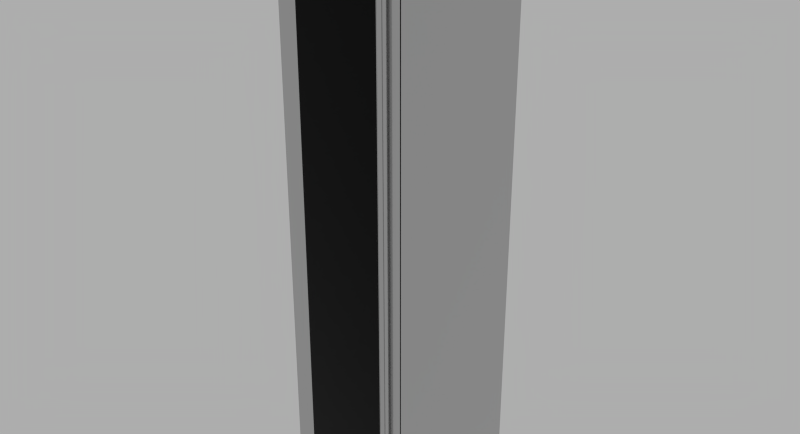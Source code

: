# Source: Wine_Cooler_Generic.blend  (saved by Blender 3.0.42; exported with 4.5.12 LTS)
import bpy
from mathutils import Matrix  # noqa: F401  (used for matrix-valued properties, if any)

bpy.ops.wm.read_factory_settings(use_empty=True)
scene = bpy.context.scene
scene.name = 'Scene'

# ---- materials (node trees are filled in below, after node groups)
mat_chrome = bpy.data.materials.new('Chrome')
mat_chrome.alpha_threshold = 0.0
mat_chrome.diffuse_color = (0.4575, 0.4575, 0.4575, 1.0)
mat_chrome.roughness = 0.5
mat_chrome.specular_intensity = 0.8
mat_chrome.line_color = (0.0, 0.0, 0.0, 1.0)
mat_black_anodized_metal = bpy.data.materials.new('Black Anodized Metal')
mat_black_anodized_metal.alpha_threshold = 0.0
mat_black_anodized_metal.diffuse_color = (0.01096, 0.01096, 0.01096, 1.0)
mat_black_anodized_metal.roughness = 0.5
mat_black_anodized_metal.line_color = (0.0, 0.0, 0.0, 1.0)

# ---- material node trees
mat_chrome.use_nodes = True; mat_chrome.node_tree.nodes.clear()
_N = mat_chrome.node_tree.nodes; _L = mat_chrome.node_tree.links
n0 = _N.new('ShaderNodeOutputMaterial'); n0.name = 'Material Output'; n0.location = (355, 389)
n1 = _N.new('ShaderNodeBsdfPrincipled'); n1.name = 'Principled BSDF'; n1.location = (82, 392)
n1.distribution = 'GGX'
n1.subsurface_method = 'BURLEY'
n1.inputs[0].default_value = (0.55, 0.55, 0.55, 1.0)
n1.inputs[1].default_value = 1.0
n1.inputs[2].default_value = 0.125
n1.inputs[3].default_value = 1.45
n1.inputs[27].default_value = (0.0, 0.0, 0.0, 1.0)
n1.inputs[28].default_value = 1.0
_L.new(n1.outputs[0], n0.inputs[0])
n0.is_active_output = True
mat_black_anodized_metal.use_nodes = True; mat_black_anodized_metal.node_tree.nodes.clear()
_N = mat_black_anodized_metal.node_tree.nodes; _L = mat_black_anodized_metal.node_tree.links
n0 = _N.new('ShaderNodeOutputMaterial'); n0.name = 'Material Output'; n0.location = (325, 69)
n0.width = 147
n1 = _N.new('ShaderNodeBsdfPrincipled'); n1.name = 'Principled BSDF'; n1.location = (9, 94)
n1.distribution = 'GGX'
n1.subsurface_method = 'BURLEY'
n1.inputs[0].default_value = (0.01007, 0.01007, 0.01007, 1.0)
n1.inputs[1].default_value = 1.0
n1.inputs[2].default_value = 0.3
n1.inputs[3].default_value = 1.45
n1.inputs[27].default_value = (0.0, 0.0, 0.0, 1.0)
n1.inputs[28].default_value = 1.0
_L.new(n1.outputs[0], n0.inputs[0])
n0.is_active_output = True

# ---- world
world_world = bpy.data.worlds.new('World'); scene.world = world_world
world_world.use_nodes = True; world_world.node_tree.nodes.clear()
_N = world_world.node_tree.nodes; _L = world_world.node_tree.links
n0 = _N.new('ShaderNodeOutputWorld'); n0.name = 'World Output'; n0.location = (300, 300)
n1 = _N.new('ShaderNodeBackground'); n1.name = 'Background'; n1.location = (10, 300)
n1.inputs[0].default_value = (0.42, 0.42, 0.42, 1.0)
_L.new(n1.outputs[0], n0.inputs[0])
n0.is_active_output = True
world_world.color = (0.05088, 0.05088, 0.05088)
world_world.use_sun_shadow = False
world_world.sun_shadow_jitter_overblur = 0.0
world_world.cycles.sampling_method = 'NONE'
world_world.cycles.sample_map_resolution = 256

# ---- meshes
me_mesh = bpy.data.meshes.new('mesh')
me_mesh.from_pydata([(0.0, -0.6064, 2.134), (0.0, -0.6064, 0.102), (0.451, -0.6064, 0.102), (0.451, -0.6064, 2.134), (0.07, -0.6064, 2.067), (0.381, -0.6064, 2.067), (0.381, -0.6064, 0.1669), (0.07, -0.6064, 0.1669), (0.421, -0.6064, 0.2848), (0.401, -0.6064, 0.2848), (0.401, -0.6064, 0.3348), (0.421, -0.6064, 0.3348), (0.421, -0.6064, 1.917), (0.401, -0.6064, 1.917), (0.401, -0.6064, 1.967), (0.421, -0.6064, 1.967), (0.0, -0.5874, 2.134), (0.0, -0.5874, 0.102), (0.451, -0.5874, 0.102), (0.451, -0.5874, 2.134), (0.446, -0.5874, 2.129), (0.446, -0.5824, 2.129), (0.005, -0.5824, 2.129), (0.005, -0.5874, 2.129), (0.446, -0.5874, 0.181), (0.446, -0.5824, 0.181), (0.005, -0.5824, 0.181), (0.005, -0.5874, 0.181), (0.381, -0.5874, 0.1669), (0.07, -0.5874, 0.1669), (0.07, -0.5874, 2.067), (0.381, -0.5874, 2.067), (0.4208, -0.6281, 0.2798), (0.4204, -0.6298, 0.2798), (0.4197, -0.6314, 0.2798), (0.4187, -0.6328, 0.2798), (0.4174, -0.634, 0.2798), (0.416, -0.635, 0.2798), (0.4144, -0.6358, 0.2798), (0.4127, -0.6362, 0.2798), (0.411, -0.6364, 0.2798), (0.4093, -0.6362, 0.2798), (0.4076, -0.6358, 0.2798), (0.406, -0.635, 0.2798), (0.4046, -0.634, 0.2798), (0.4033, -0.6328, 0.2798), (0.4023, -0.6314, 0.2798), (0.4016, -0.6298, 0.2798), (0.4012, -0.6281, 0.2798), (0.401, -0.6264, 0.2798), (0.4012, -0.6246, 0.2798), (0.4016, -0.623, 0.2798), (0.4023, -0.6214, 0.2798), (0.4033, -0.6199, 0.2798), (0.4046, -0.6187, 0.2798), (0.406, -0.6177, 0.2798), (0.4076, -0.617, 0.2798), (0.4093, -0.6165, 0.2798), (0.411, -0.6164, 0.2798), (0.4127, -0.6165, 0.2798), (0.4144, -0.617, 0.2798), (0.416, -0.6177, 0.2798), (0.4174, -0.6187, 0.2798), (0.4187, -0.6199, 0.2798), (0.4197, -0.6214, 0.2798), (0.4204, -0.623, 0.2798), (0.4208, -0.6246, 0.2798), (0.421, -0.6264, 0.2798), (0.4208, -0.6281, 0.3398), (0.421, -0.6264, 0.3398), (0.4208, -0.6246, 0.3398), (0.4204, -0.623, 0.3398), (0.4197, -0.6214, 0.3398), (0.4187, -0.6199, 0.3398), (0.4174, -0.6187, 0.3398), (0.416, -0.6177, 0.3398), (0.4144, -0.617, 0.3398), (0.4127, -0.6165, 0.3398), (0.411, -0.6164, 0.3398), (0.4093, -0.6165, 0.3398), (0.4076, -0.617, 0.3398), (0.406, -0.6177, 0.3398), (0.4046, -0.6187, 0.3398), (0.4033, -0.6199, 0.3398), (0.4023, -0.6214, 0.3398), (0.4016, -0.623, 0.3398), (0.4012, -0.6246, 0.3398), (0.401, -0.6264, 0.3398), (0.4012, -0.6281, 0.3398), (0.4016, -0.6298, 0.3398), (0.4023, -0.6314, 0.3398), (0.4033, -0.6328, 0.3398), (0.4046, -0.634, 0.3398), (0.406, -0.635, 0.3398), (0.4076, -0.6358, 0.3398), (0.4093, -0.6362, 0.3398), (0.411, -0.6364, 0.3398), (0.4127, -0.6362, 0.3398), (0.4144, -0.6358, 0.3398), (0.416, -0.635, 0.3398), (0.4174, -0.634, 0.3398), (0.4187, -0.6328, 0.3398), (0.4197, -0.6314, 0.3398), (0.4204, -0.6298, 0.3398), (0.4189, -0.6278, 0.3398), (0.4185, -0.6291, 0.3398), (0.4179, -0.6304, 0.3398), (0.4171, -0.6315, 0.3398), (0.4161, -0.6325, 0.3398), (0.415, -0.6333, 0.3398), (0.4137, -0.6339, 0.3398), (0.4124, -0.6343, 0.3398), (0.411, -0.6344, 0.3398), (0.4096, -0.6343, 0.3398), (0.4083, -0.6339, 0.3398), (0.407, -0.6333, 0.3398), (0.4059, -0.6325, 0.3398), (0.4049, -0.6315, 0.3398), (0.4041, -0.6304, 0.3398), (0.4035, -0.6291, 0.3398), (0.4031, -0.6278, 0.3398), (0.403, -0.6264, 0.3398), (0.4031, -0.625, 0.3398), (0.4035, -0.6236, 0.3398), (0.4041, -0.6224, 0.3398), (0.4049, -0.6212, 0.3398), (0.4059, -0.6202, 0.3398), (0.407, -0.6194, 0.3398), (0.4083, -0.6189, 0.3398), (0.4096, -0.6185, 0.3398), (0.411, -0.6184, 0.3398), (0.4124, -0.6185, 0.3398), (0.4137, -0.6189, 0.3398), (0.415, -0.6194, 0.3398), (0.4161, -0.6202, 0.3398), (0.4171, -0.6212, 0.3398), (0.4179, -0.6224, 0.3398), (0.4185, -0.6236, 0.3398), (0.4189, -0.625, 0.3398), (0.419, -0.6264, 0.3398), (0.411, -0.6164, 0.2848), (0.411, -0.6164, 0.3348), (0.419, -0.6264, 1.912), (0.4189, -0.6278, 1.912), (0.4185, -0.6291, 1.912), (0.4179, -0.6304, 1.912), (0.4171, -0.6315, 1.912), (0.4161, -0.6325, 1.912), (0.415, -0.6333, 1.912), (0.4137, -0.6339, 1.912), (0.4124, -0.6343, 1.912), (0.411, -0.6344, 1.912), (0.4096, -0.6343, 1.912), (0.4083, -0.6339, 1.912), (0.407, -0.6333, 1.912), (0.4059, -0.6325, 1.912), (0.4049, -0.6315, 1.912), (0.4041, -0.6304, 1.912), (0.4035, -0.6291, 1.912), (0.4031, -0.6278, 1.912), (0.403, -0.6264, 1.912), (0.4031, -0.625, 1.912), (0.4035, -0.6236, 1.912), (0.4041, -0.6224, 1.912), (0.4049, -0.6212, 1.912), (0.4059, -0.6202, 1.912), (0.407, -0.6194, 1.912), (0.4083, -0.6189, 1.912), (0.4096, -0.6185, 1.912), (0.411, -0.6184, 1.912), (0.4124, -0.6185, 1.912), (0.4137, -0.6189, 1.912), (0.415, -0.6194, 1.912), (0.4161, -0.6202, 1.912), (0.4171, -0.6212, 1.912), (0.4179, -0.6224, 1.912), (0.4185, -0.6236, 1.912), (0.4189, -0.625, 1.912), (0.4208, -0.6281, 1.912), (0.4204, -0.6298, 1.912), (0.4197, -0.6314, 1.912), (0.4187, -0.6328, 1.912), (0.4174, -0.634, 1.912), (0.416, -0.635, 1.912), (0.4144, -0.6358, 1.912), (0.4127, -0.6362, 1.912), (0.411, -0.6364, 1.912), (0.4093, -0.6362, 1.912), (0.4076, -0.6358, 1.912), (0.406, -0.635, 1.912), (0.4046, -0.634, 1.912), (0.4033, -0.6328, 1.912), (0.4023, -0.6314, 1.912), (0.4016, -0.6298, 1.912), (0.4012, -0.6281, 1.912), (0.401, -0.6264, 1.912), (0.4012, -0.6246, 1.912), (0.4016, -0.623, 1.912), (0.4023, -0.6214, 1.912), (0.4033, -0.6199, 1.912), (0.4046, -0.6187, 1.912), (0.406, -0.6177, 1.912), (0.4076, -0.617, 1.912), (0.4093, -0.6165, 1.912), (0.411, -0.6164, 1.912), (0.4127, -0.6165, 1.912), (0.4144, -0.617, 1.912), (0.416, -0.6177, 1.912), (0.4174, -0.6187, 1.912), (0.4187, -0.6199, 1.912), (0.4197, -0.6214, 1.912), (0.4204, -0.623, 1.912), (0.4208, -0.6246, 1.912), (0.421, -0.6264, 1.912), (0.4208, -0.6281, 1.972), (0.421, -0.6264, 1.972), (0.4208, -0.6246, 1.972), (0.4204, -0.623, 1.972), (0.4197, -0.6214, 1.972), (0.4187, -0.6199, 1.972), (0.4174, -0.6187, 1.972), (0.416, -0.6177, 1.972), (0.4144, -0.617, 1.972), (0.4127, -0.6165, 1.972), (0.411, -0.6164, 1.972), (0.4093, -0.6165, 1.972), (0.4076, -0.617, 1.972), (0.406, -0.6177, 1.972), (0.4046, -0.6187, 1.972), (0.4033, -0.6199, 1.972), (0.4023, -0.6214, 1.972), (0.4016, -0.623, 1.972), (0.4012, -0.6246, 1.972), (0.401, -0.6264, 1.972), (0.4012, -0.6281, 1.972), (0.4016, -0.6298, 1.972), (0.4023, -0.6314, 1.972), (0.4033, -0.6328, 1.972), (0.4046, -0.634, 1.972), (0.406, -0.635, 1.972), (0.4076, -0.6358, 1.972), (0.4093, -0.6362, 1.972), (0.411, -0.6364, 1.972), (0.4127, -0.6362, 1.972), (0.4144, -0.6358, 1.972), (0.416, -0.635, 1.972), (0.4174, -0.634, 1.972), (0.4187, -0.6328, 1.972), (0.4197, -0.6314, 1.972), (0.4204, -0.6298, 1.972), (0.411, -0.6164, 1.917), (0.411, -0.6164, 1.967), (0.421, -0.6164, 0.2848), (0.401, -0.6164, 0.2848), (0.401, -0.6164, 0.3348), (0.421, -0.6164, 0.3348), (0.421, -0.6164, 1.917), (0.401, -0.6164, 1.917), (0.401, -0.6164, 1.967), (0.421, -0.6164, 1.967), (0.451, -0.5824, 0.181), (0.451, -0.5824, 2.134), (0.0, -0.5824, 2.134), (0.0, -0.5824, 0.181), (0.0, -0.5154, 0.181), (0.451, -0.5154, 0.181), (0.0, -0.5154, 0.0), (0.451, -0.5154, 0.0), (0.451, 0.003626, 2.134), (0.451, 0.003626, 0.0), (0.0, 0.003626, 2.134), (0.0, 0.003626, 0.0)], [], [(2, 3, 0, 7, 4, 5, 13, 14, 15, 12, 10, 11, 8, 9, 6, 1), (1, 6, 7, 0), (6, 9, 10, 12, 13, 5), (16, 17, 1, 0), (18, 2, 1, 17), (18, 19, 3, 2), (3, 19, 16, 0), (20, 21, 22, 23), (25, 21, 20, 24), (22, 26, 27, 23), (6, 7, 29, 28), (31, 30, 4, 5), (31, 5, 6, 28), (29, 7, 4, 30), (50, 51, 52, 53, 54, 55, 56, 57, 58, 59, 60, 61, 62, 63, 64, 65, 66, 67, 32, 33, 34, 35, 36, 37, 38, 39, 40, 41, 42, 43, 44, 45, 46, 47, 48, 49), (88, 89, 90, 91, 92, 93, 94, 95, 96, 97, 98, 99, 100, 101, 102, 103, 68, 69, 70, 71, 72, 73, 74, 75, 76, 77, 78, 79, 80, 81, 82, 83, 122, 123, 124, 125, 126, 127, 128, 129, 130, 131, 132, 133, 134, 135, 136, 137, 138, 139, 104, 105, 106, 107, 108, 109, 110, 111, 112, 113, 114, 115, 116, 117, 118, 119, 120, 121, 84, 85, 86, 87), (121, 122, 83, 84), (67, 69, 68, 32), (66, 70, 69, 67), (65, 71, 70, 66), (64, 72, 71, 65), (63, 73, 72, 64), (74, 73, 63, 62), (75, 74, 62, 61), (76, 75, 61, 60), (77, 76, 60, 59), (140, 141, 78, 77, 59, 58), (79, 78, 141, 140, 58, 57), (80, 79, 57, 56), (81, 80, 56, 55), (82, 81, 55, 54), (83, 82, 54, 53), (83, 53, 52, 84), (84, 52, 51, 85), (85, 51, 50, 86), (86, 50, 49, 87), (87, 49, 48, 88), (88, 48, 47, 89), (89, 47, 46, 90), (90, 46, 45, 91), (92, 91, 45, 44), (93, 92, 44, 43), (94, 93, 43, 42), (95, 94, 42, 41), (96, 95, 41, 40), (97, 96, 40, 39), (98, 97, 39, 38), (99, 98, 38, 37), (100, 99, 37, 36), (101, 100, 36, 35), (34, 102, 101, 35), (33, 103, 102, 34), (32, 68, 103, 33), (120, 119, 118, 117, 116, 115, 114, 113, 112, 111, 110, 109, 108, 107, 106, 105, 104, 139, 138, 137, 136, 135, 134, 133, 132, 131, 130, 129, 128, 127, 126, 125, 124, 123, 122, 121), (161, 162, 163, 164, 165, 166, 167, 168, 169, 170, 171, 172, 173, 174, 175, 176, 177, 142, 143, 144, 145, 146, 147, 148, 149, 150, 151, 152, 153, 154, 155, 156, 157, 158, 159, 160), (139, 142, 143, 104), (138, 177, 142, 139), (137, 176, 177, 138), (136, 175, 176, 137), (135, 174, 175, 136), (173, 174, 135, 134), (172, 173, 134, 133), (171, 172, 133, 132), (170, 171, 132, 131), (169, 170, 131, 130), (168, 169, 130, 129), (167, 168, 129, 128), (166, 167, 128, 127), (165, 166, 127, 126), (165, 126, 125, 164), (164, 125, 124, 163), (163, 124, 123, 162), (162, 123, 122, 161), (161, 122, 121, 160), (160, 121, 120, 159), (159, 120, 119, 158), (158, 119, 118, 157), (157, 118, 117, 156), (156, 117, 116, 155), (154, 155, 116, 115), (153, 154, 115, 114), (152, 153, 114, 113), (151, 152, 113, 112), (150, 151, 112, 111), (149, 150, 111, 110), (148, 149, 110, 109), (147, 148, 109, 108), (146, 147, 108, 107), (106, 145, 146, 107), (105, 144, 145, 106), (104, 143, 144, 105), (196, 197, 198, 199, 200, 201, 202, 203, 204, 205, 206, 207, 208, 209, 210, 211, 212, 213, 178, 179, 180, 181, 182, 183, 184, 185, 186, 187, 188, 189, 190, 191, 159, 158, 157, 156, 155, 154, 153, 152, 151, 150, 149, 148, 147, 146, 145, 144, 143, 142, 177, 176, 175, 174, 173, 172, 171, 170, 169, 168, 167, 166, 165, 164, 163, 162, 161, 160, 192, 193, 194, 195), (160, 159, 191, 192), (234, 235, 236, 237, 238, 239, 240, 241, 242, 243, 244, 245, 246, 247, 248, 249, 214, 215, 216, 217, 218, 219, 220, 221, 222, 223, 224, 225, 226, 227, 228, 229, 230, 231, 232, 233), (213, 215, 214, 178), (212, 216, 215, 213), (211, 217, 216, 212), (210, 218, 217, 211), (209, 219, 218, 210), (220, 219, 209, 208), (221, 220, 208, 207), (222, 221, 207, 206), (223, 222, 206, 205), (250, 251, 224, 223, 205, 204), (225, 224, 251, 250, 204, 203), (226, 225, 203, 202), (227, 226, 202, 201), (228, 227, 201, 200), (229, 228, 200, 199), (229, 199, 198, 230), (230, 198, 197, 231), (231, 197, 196, 232), (232, 196, 195, 233), (233, 195, 194, 234), (234, 194, 193, 235), (235, 193, 192, 236), (236, 192, 191, 237), (238, 237, 191, 190), (239, 238, 190, 189), (240, 239, 189, 188), (241, 240, 188, 187), (242, 241, 187, 186), (243, 242, 186, 185), (244, 243, 185, 184), (245, 244, 184, 183), (246, 245, 183, 182), (247, 246, 182, 181), (180, 248, 247, 181), (179, 249, 248, 180), (178, 214, 249, 179), (8, 252, 140, 253, 9), (141, 255, 11, 10, 254), (141, 254, 253, 140), (8, 11, 255, 252), (11, 10, 9, 8), (10, 9, 253, 254), (12, 256, 250, 257, 13), (251, 259, 15, 14, 258), (251, 258, 257, 250), (12, 15, 259, 256), (15, 12, 13, 14), (14, 13, 257, 258), (261, 262, 263, 26, 22, 21, 25, 260), (265, 260, 25, 24, 27, 26, 263, 264), (265, 264, 266, 267), (269, 268, 261, 260, 265, 267), (261, 268, 270, 262), (269, 267, 266, 271), (255, 141, 140, 252), (259, 251, 250, 256), (270, 271, 266, 264, 263, 262), (270, 268, 269, 271), (5, 4, 7, 6)])
me_mesh.polygons.foreach_set('use_smooth', [True] * 153)
me_mesh.polygons.foreach_set('material_index', [0, 0, 0, 0, 0, 0, 0, 0, 0, 0, 0, 0, 0, 0, 1, 1, 1, 1, 1, 1, 1, 1, 1, 1, 1, 1, 1, 1, 1, 1, 1, 1, 1, 1, 1, 1, 1, 1, 1, 1, 1, 1, 1, 1, 1, 1, 1, 1, 1, 1, 1, 1, 1, 0, 0, 1, 1, 1, 1, 1, 1, 1, 1, 1, 1, 1, 1, 1, 1, 1, 1, 1, 1, 1, 1, 1, 1, 1, 1, 1, 1, 1, 1, 1, 1, 1, 1, 1, 1, 1, 1, 1, 1, 1, 1, 1, 1, 1, 1, 1, 1, 1, 1, 1, 1, 1, 1, 1, 1, 1, 1, 1, 1, 1, 1, 1, 1, 1, 1, 1, 1, 1, 1, 1, 1, 1, 1, 1, 1, 1, 1, 1, 1, 1, 0, 1, 1, 1, 1, 1, 0, 1, 0, 0, 0, 0, 0, 0, 1, 1, 0, 0, 2])
_k = set([(0, 1), (0, 3), (0, 16), (1, 2), (1, 17), (2, 3), (2, 18), (3, 19), (4, 5), (4, 30), (5, 6), (5, 31), (6, 7), (6, 28), (7, 29), (8, 9), (8, 11), (8, 252), (9, 10), (9, 253), (10, 11), (10, 254), (11, 255), (12, 13), (12, 15), (12, 256), (13, 257), (14, 15), (14, 258), (15, 259), (16, 17), (16, 19), (17, 18), (18, 19), (20, 21), (20, 23), (20, 24), (21, 22), (21, 25), (22, 23), (22, 26), (23, 27), (24, 25), (24, 27), (25, 260), (26, 27), (26, 263), (28, 29), (30, 31), (32, 33), (32, 67), (33, 34), (34, 35), (35, 36), (36, 37), (37, 38), (38, 39), (39, 40), (40, 41), (41, 42), (42, 43), (43, 44), (44, 45), (45, 46), (46, 47), (47, 48), (48, 49), (49, 50), (50, 51), (51, 52), (52, 53), (53, 54), (54, 55), (55, 56), (56, 57), (57, 58), (58, 59), (59, 60), (60, 61), (61, 62), (62, 63), (63, 64), (64, 65), (65, 66), (66, 67), (68, 69), (68, 103), (69, 70), (70, 71), (71, 72), (72, 73), (73, 74), (74, 75), (75, 76), (76, 77), (77, 78), (78, 79), (79, 80), (80, 81), (81, 82), (82, 83), (83, 84), (84, 85), (85, 86), (86, 87), (87, 88), (88, 89), (89, 90), (90, 91), (91, 92), (92, 93), (93, 94), (94, 95), (95, 96), (96, 97), (97, 98), (98, 99), (99, 100), (100, 101), (101, 102), (102, 103), (104, 105), (104, 139), (105, 106), (106, 107), (107, 108), (108, 109), (109, 110), (110, 111), (111, 112), (112, 113), (113, 114), (114, 115), (115, 116), (116, 117), (117, 118), (118, 119), (119, 120), (120, 121), (121, 122), (140, 252), (140, 253), (141, 254), (141, 255), (142, 143), (142, 177), (143, 144), (144, 145), (145, 146), (146, 147), (147, 148), (148, 149), (149, 150), (150, 151), (151, 152), (152, 153), (153, 154), (154, 155), (155, 156), (156, 157), (157, 158), (158, 159), (159, 160), (160, 161), (161, 162), (162, 163), (163, 164), (164, 165), (165, 166), (166, 167), (167, 168), (168, 169), (169, 170), (170, 171), (171, 172), (172, 173), (173, 174), (174, 175), (175, 176), (176, 177), (178, 179), (178, 213), (179, 180), (180, 181), (181, 182), (182, 183), (183, 184), (184, 185), (185, 186), (186, 187), (187, 188), (188, 189), (189, 190), (190, 191), (191, 192), (192, 193), (193, 194), (194, 195), (195, 196), (196, 197), (197, 198), (198, 199), (199, 200), (200, 201), (201, 202), (202, 203), (203, 204), (204, 205), (205, 206), (206, 207), (207, 208), (208, 209), (209, 210), (210, 211), (211, 212), (212, 213), (214, 215), (214, 249), (215, 216), (216, 217), (217, 218), (218, 219), (219, 220), (220, 221), (221, 222), (222, 223), (223, 224), (224, 225), (225, 226), (226, 227), (227, 228), (228, 229), (229, 230), (230, 231), (231, 232), (232, 233), (233, 234), (234, 235), (235, 236), (236, 237), (237, 238), (238, 239), (239, 240), (240, 241), (241, 242), (242, 243), (243, 244), (244, 245), (245, 246), (246, 247), (247, 248), (248, 249), (250, 256), (250, 257), (251, 258), (251, 259), (252, 255), (253, 254), (256, 259), (257, 258), (260, 261), (260, 265), (261, 262), (261, 268), (262, 263), (262, 270), (263, 264), (264, 265), (264, 266), (265, 267), (266, 267), (266, 271), (267, 269), (268, 269), (268, 270), (269, 271), (270, 271)])
me_mesh.attributes.new('sharp_edge', 'BOOLEAN', 'EDGE').data.foreach_set('value', [ (min(e.vertices), max(e.vertices)) in _k for e in me_mesh.edges])
_uv = me_mesh.uv_layers.new(name='UVMap')
_uv.uv.foreach_set('vector', [0.6414, 0.0, 0.6414, 0.514, 0.5268, 0.514, 0.5446, 0.0678, 0.5446, 0.4662, 0.6236, 0.4662, 0.6287, 0.3721, 0.6287, 0.3848, 0.6337, 0.3848, 0.6337, 0.3721, 0.6287, 0.1419, 0.6337, 0.1419, 0.6337, 0.1293, 0.6287, 0.1293, 0.6236, 0.0678, 0.5268, 1.885e-09, 0.5268, 1.885e-09, 0.6236, 0.0678, 0.5446, 0.0678, 0.5268, 0.514, 0.6236, 0.0678, 0.6287, 0.1293, 0.6287, 0.1419, 0.6337, 0.3721, 0.6287, 0.3721, 0.6236, 0.4662, 0.983, 0.3544, 0.983, 0.8685, 0.9782, 0.8685, 0.9782, 0.3544, 0.7358, 0.8735, 0.7407, 0.8735, 0.7407, 0.9876, 0.7358, 0.9876, 0.9733, 0.8685, 0.9733, 0.3544, 0.9782, 0.3544, 0.9782, 0.8685, 0.6365, 0.873, 0.6414, 0.873, 0.6414, 0.9871, 0.6365, 0.9871, 0.4105, 0.5398, 0.4118, 0.5398, 0.4118, 0.6514, 0.4105, 0.6514, 0.9995, 0.3544, 0.9995, 0.8472, 0.9982, 0.8472, 0.9982, 0.3544, 0.9637, 0.4809, 0.9637, 0.9737, 0.9624, 0.9737, 0.9624, 0.4809, 0.9037, 0.8735, 0.9037, 0.9522, 0.9086, 0.9522, 0.9086, 0.8735, 0.8758, 0.8735, 0.8758, 0.9522, 0.8806, 0.9522, 0.8806, 0.8735, 0.9733, 0.4809, 0.9685, 0.4809, 0.9685, 0.8793, 0.9733, 0.8793, 0.9685, 0.4809, 0.9637, 0.4809, 0.9637, 0.8793, 0.9685, 0.8793, 0.8941, 0.3734, 0.8944, 0.3731, 0.8948, 0.3729, 0.8952, 0.3727, 0.8956, 0.3726, 0.8961, 0.3726, 0.8965, 0.3727, 0.8969, 0.3729, 0.8973, 0.3731, 0.8976, 0.3734, 0.8979, 0.3737, 0.8982, 0.3741, 0.8983, 0.3745, 0.8984, 0.3749, 0.8984, 0.3754, 0.8983, 0.3758, 0.8982, 0.3762, 0.8979, 0.3766, 0.8976, 0.3769, 0.8973, 0.3772, 0.8969, 0.3774, 0.8965, 0.3776, 0.8961, 0.3777, 0.8956, 0.3777, 0.8952, 0.3776, 0.8948, 0.3774, 0.8944, 0.3772, 0.8941, 0.3769, 0.8938, 0.3766, 0.8935, 0.3762, 0.8934, 0.3758, 0.8933, 0.3754, 0.8933, 0.3749, 0.8934, 0.3745, 0.8935, 0.3741, 0.8938, 0.3737, 0.9027, 0.3769, 0.9024, 0.3772, 0.902, 0.3774, 0.9016, 0.3776, 0.9011, 0.3777, 0.9007, 0.3777, 0.9003, 0.3776, 0.8998, 0.3774, 0.8995, 0.3772, 0.8991, 0.3769, 0.8988, 0.3766, 0.8986, 0.3762, 0.8985, 0.3758, 0.8984, 0.3754, 0.8984, 0.3749, 0.8985, 0.3745, 0.8986, 0.3741, 0.8988, 0.3737, 0.8991, 0.3734, 0.8995, 0.3731, 0.8998, 0.3729, 0.9003, 0.3727, 0.9007, 0.3726, 0.9011, 0.3726, 0.9016, 0.3727, 0.902, 0.3729, 0.9024, 0.3731, 0.9027, 0.3734, 0.903, 0.3737, 0.9032, 0.3741, 0.9034, 0.3745, 0.9034, 0.3749, 0.9028, 0.376, 0.9029, 0.3757, 0.9029, 0.3753, 0.9029, 0.375, 0.9029, 0.3746, 0.9028, 0.3743, 0.9026, 0.374, 0.9023, 0.3737, 0.9021, 0.3735, 0.9018, 0.3733, 0.9014, 0.3732, 0.9011, 0.3731, 0.9007, 0.3731, 0.9004, 0.3732, 0.9001, 0.3733, 0.8997, 0.3735, 0.8995, 0.3737, 0.8992, 0.374, 0.8991, 0.3743, 0.8989, 0.3746, 0.8989, 0.375, 0.8989, 0.3753, 0.8989, 0.3757, 0.8991, 0.376, 0.8992, 0.3763, 0.8995, 0.3766, 0.8997, 0.3768, 0.9001, 0.377, 0.9004, 0.3771, 0.9007, 0.3772, 0.9011, 0.3772, 0.9014, 0.3771, 0.9018, 0.377, 0.9021, 0.3768, 0.9023, 0.3766, 0.9026, 0.3763, 0.9034, 0.3754, 0.9034, 0.3758, 0.9032, 0.3762, 0.903, 0.3766, 0.9026, 0.3763, 0.9028, 0.376, 0.9034, 0.3749, 0.9034, 0.3754, 0.9141, 0.3195, 0.9141, 0.3043, 0.9145, 0.3043, 0.9145, 0.3195, 0.9136, 0.3195, 0.9136, 0.3043, 0.9141, 0.3043, 0.9141, 0.3195, 0.9132, 0.3195, 0.9132, 0.3043, 0.9136, 0.3043, 0.9136, 0.3195, 0.9128, 0.3195, 0.9128, 0.3043, 0.9132, 0.3043, 0.9132, 0.3195, 0.9125, 0.3195, 0.9125, 0.3043, 0.9128, 0.3043, 0.9128, 0.3195, 0.9121, 0.3043, 0.9125, 0.3043, 0.9125, 0.3195, 0.9121, 0.3195, 0.9118, 0.3043, 0.9121, 0.3043, 0.9121, 0.3195, 0.9118, 0.3195, 0.9114, 0.3043, 0.9118, 0.3043, 0.9118, 0.3195, 0.9114, 0.3195, 0.9109, 0.3043, 0.9114, 0.3043, 0.9114, 0.3195, 0.9109, 0.3195, 0.9105, 0.3182, 0.9105, 0.3056, 0.9105, 0.3043, 0.9109, 0.3043, 0.9109, 0.3195, 0.9105, 0.3195, 0.9101, 0.3043, 0.9105, 0.3043, 0.9105, 0.3056, 0.9105, 0.3182, 0.9105, 0.3195, 0.9101, 0.3195, 0.9096, 0.3043, 0.9101, 0.3043, 0.9101, 0.3195, 0.9096, 0.3195, 0.9092, 0.3043, 0.9096, 0.3043, 0.9096, 0.3195, 0.9092, 0.3195, 0.9089, 0.3043, 0.9092, 0.3043, 0.9092, 0.3195, 0.9089, 0.3195, 0.9086, 0.3043, 0.9089, 0.3043, 0.9089, 0.3195, 0.9086, 0.3195, 0.9164, 0.3271, 0.9164, 0.3423, 0.9161, 0.3423, 0.9161, 0.3271, 0.9161, 0.3271, 0.9161, 0.3423, 0.9157, 0.3423, 0.9157, 0.3271, 0.9157, 0.3271, 0.9157, 0.3423, 0.9153, 0.3423, 0.9153, 0.3271, 0.9153, 0.3271, 0.9153, 0.3423, 0.9148, 0.3423, 0.9148, 0.3271, 0.9148, 0.3271, 0.9148, 0.3423, 0.9144, 0.3423, 0.9144, 0.3271, 0.9144, 0.3271, 0.9144, 0.3423, 0.9139, 0.3423, 0.9139, 0.3271, 0.9139, 0.3271, 0.9139, 0.3423, 0.9135, 0.3423, 0.9135, 0.3271, 0.9135, 0.3271, 0.9135, 0.3423, 0.9132, 0.3423, 0.9132, 0.3271, 0.9096, 0.3271, 0.9099, 0.3271, 0.9099, 0.3423, 0.9096, 0.3423, 0.9092, 0.3271, 0.9096, 0.3271, 0.9096, 0.3423, 0.9092, 0.3423, 0.9088, 0.3271, 0.9092, 0.3271, 0.9092, 0.3423, 0.9088, 0.3423, 0.9084, 0.3271, 0.9088, 0.3271, 0.9088, 0.3423, 0.9084, 0.3423, 0.908, 0.3271, 0.9084, 0.3271, 0.9084, 0.3423, 0.908, 0.3423, 0.9075, 0.3271, 0.908, 0.3271, 0.908, 0.3423, 0.9075, 0.3423, 0.9071, 0.3271, 0.9075, 0.3271, 0.9075, 0.3423, 0.9071, 0.3423, 0.9067, 0.3271, 0.9071, 0.3271, 0.9071, 0.3423, 0.9067, 0.3423, 0.9063, 0.3271, 0.9067, 0.3271, 0.9067, 0.3423, 0.9063, 0.3423, 0.906, 0.3271, 0.9063, 0.3271, 0.9063, 0.3423, 0.906, 0.3423, 0.9154, 0.3195, 0.9154, 0.3043, 0.9157, 0.3043, 0.9157, 0.3195, 0.915, 0.3195, 0.915, 0.3043, 0.9154, 0.3043, 0.9154, 0.3195, 0.9145, 0.3195, 0.9145, 0.3043, 0.915, 0.3043, 0.915, 0.3195, 0.9023, 0.3766, 0.9021, 0.3768, 0.9018, 0.377, 0.9014, 0.3771, 0.9011, 0.3772, 0.9007, 0.3772, 0.9004, 0.3771, 0.9001, 0.377, 0.8997, 0.3768, 0.8995, 0.3766, 0.8992, 0.3763, 0.8991, 0.376, 0.8989, 0.3757, 0.8989, 0.3753, 0.8989, 0.375, 0.8989, 0.3746, 0.8991, 0.3743, 0.8992, 0.374, 0.8995, 0.3737, 0.8997, 0.3735, 0.9001, 0.3733, 0.9004, 0.3732, 0.9007, 0.3731, 0.9011, 0.3731, 0.9014, 0.3732, 0.9018, 0.3733, 0.9021, 0.3735, 0.9023, 0.3737, 0.9026, 0.374, 0.9028, 0.3743, 0.9029, 0.3746, 0.9029, 0.375, 0.9029, 0.3753, 0.9029, 0.3757, 0.9028, 0.376, 0.9026, 0.3763, 0.4111, 0.7836, 0.4113, 0.7839, 0.4114, 0.7842, 0.4115, 0.7845, 0.4115, 0.7849, 0.4114, 0.7852, 0.4113, 0.7856, 0.4111, 0.7859, 0.4109, 0.7861, 0.4106, 0.7864, 0.4103, 0.7865, 0.41, 0.7867, 0.4096, 0.7867, 0.4093, 0.7867, 0.4089, 0.7867, 0.4086, 0.7865, 0.4083, 0.7864, 0.408, 0.7861, 0.4078, 0.7859, 0.4076, 0.7856, 0.4075, 0.7852, 0.4074, 0.7849, 0.4074, 0.7845, 0.4075, 0.7842, 0.4076, 0.7839, 0.4078, 0.7836, 0.408, 0.7833, 0.4083, 0.7831, 0.4086, 0.7829, 0.4089, 0.7828, 0.4093, 0.7827, 0.4096, 0.7827, 0.41, 0.7828, 0.4103, 0.7829, 0.4106, 0.7831, 0.4109, 0.7833, 0.5233, 0.6623, 0.5233, 0.89, 0.5229, 0.89, 0.5229, 0.6623, 0.5236, 0.6623, 0.5236, 0.89, 0.5233, 0.89, 0.5233, 0.6623, 0.524, 0.6623, 0.524, 0.89, 0.5236, 0.89, 0.5236, 0.6623, 0.5243, 0.6623, 0.5243, 0.89, 0.524, 0.89, 0.524, 0.6623, 0.5246, 0.6623, 0.5246, 0.89, 0.5243, 0.89, 0.5243, 0.6623, 0.4103, 0.5398, 0.4105, 0.5398, 0.4105, 0.7675, 0.4103, 0.7675, 0.41, 0.5398, 0.4103, 0.5398, 0.4103, 0.7675, 0.41, 0.7675, 0.4097, 0.5398, 0.41, 0.5398, 0.41, 0.7675, 0.4097, 0.7675, 0.4093, 0.5398, 0.4097, 0.5398, 0.4097, 0.7675, 0.4093, 0.7675, 0.409, 0.5398, 0.4093, 0.5398, 0.4093, 0.7675, 0.409, 0.7675, 0.4086, 0.5398, 0.409, 0.5398, 0.409, 0.7675, 0.4086, 0.7675, 0.4083, 0.5398, 0.4086, 0.5398, 0.4086, 0.7675, 0.4083, 0.7675, 0.408, 0.5398, 0.4083, 0.5398, 0.4083, 0.7675, 0.408, 0.7675, 0.4077, 0.5398, 0.408, 0.5398, 0.408, 0.7675, 0.4077, 0.7675, 0.4077, 0.5398, 0.4077, 0.7675, 0.4074, 0.7675, 0.4074, 0.5398, 0.6385, 0.873, 0.6385, 0.6453, 0.6388, 0.6453, 0.6388, 0.873, 0.6388, 0.873, 0.6388, 0.6453, 0.6391, 0.6453, 0.6391, 0.873, 0.6391, 0.873, 0.6391, 0.6453, 0.6394, 0.6453, 0.6394, 0.873, 0.6394, 0.873, 0.6394, 0.6453, 0.6398, 0.6453, 0.6398, 0.873, 0.6398, 0.873, 0.6398, 0.6453, 0.6401, 0.6453, 0.6401, 0.873, 0.6401, 0.873, 0.6401, 0.6453, 0.6405, 0.6453, 0.6405, 0.873, 0.6405, 0.873, 0.6405, 0.6453, 0.6408, 0.6453, 0.6408, 0.873, 0.6408, 0.873, 0.6408, 0.6453, 0.6411, 0.6453, 0.6411, 0.873, 0.6411, 0.873, 0.6411, 0.6453, 0.6414, 0.6453, 0.6414, 0.873, 0.9584, 0.7217, 0.9581, 0.7217, 0.9581, 0.4941, 0.9584, 0.4941, 0.9587, 0.7217, 0.9584, 0.7217, 0.9584, 0.4941, 0.9587, 0.4941, 0.959, 0.7217, 0.9587, 0.7217, 0.9587, 0.4941, 0.959, 0.4941, 0.9594, 0.7217, 0.959, 0.7217, 0.959, 0.4941, 0.9594, 0.4941, 0.9597, 0.7217, 0.9594, 0.7217, 0.9594, 0.4941, 0.9597, 0.4941, 0.9601, 0.7217, 0.9597, 0.7217, 0.9597, 0.4941, 0.9601, 0.4941, 0.9604, 0.7217, 0.9601, 0.7217, 0.9601, 0.4941, 0.9604, 0.4941, 0.9607, 0.7217, 0.9604, 0.7217, 0.9604, 0.4941, 0.9607, 0.4941, 0.522, 0.89, 0.5217, 0.89, 0.5217, 0.6623, 0.522, 0.6623, 0.5223, 0.6623, 0.5223, 0.89, 0.522, 0.89, 0.522, 0.6623, 0.5226, 0.6623, 0.5226, 0.89, 0.5223, 0.89, 0.5223, 0.6623, 0.5229, 0.6623, 0.5229, 0.89, 0.5226, 0.89, 0.5226, 0.6623, 0.9058, 0.3185, 0.9059, 0.3189, 0.906, 0.3193, 0.906, 0.3198, 0.9059, 0.3202, 0.9058, 0.3206, 0.9056, 0.321, 0.9053, 0.3213, 0.9049, 0.3216, 0.9045, 0.3218, 0.9041, 0.322, 0.9037, 0.3221, 0.9032, 0.3221, 0.9028, 0.322, 0.9024, 0.3218, 0.902, 0.3216, 0.9017, 0.3213, 0.9014, 0.321, 0.9012, 0.3206, 0.901, 0.3202, 0.9009, 0.3198, 0.9009, 0.3193, 0.901, 0.3189, 0.9012, 0.3185, 0.9014, 0.3181, 0.9017, 0.3177, 0.902, 0.3175, 0.9024, 0.3172, 0.9028, 0.3171, 0.9032, 0.317, 0.9037, 0.317, 0.9041, 0.3171, 0.9049, 0.3181, 0.9046, 0.3179, 0.9043, 0.3177, 0.904, 0.3176, 0.9036, 0.3175, 0.9033, 0.3175, 0.9029, 0.3176, 0.9026, 0.3177, 0.9023, 0.3179, 0.902, 0.3181, 0.9018, 0.3184, 0.9016, 0.3187, 0.9015, 0.319, 0.9014, 0.3194, 0.9014, 0.3197, 0.9015, 0.3201, 0.9016, 0.3204, 0.9018, 0.3207, 0.902, 0.321, 0.9023, 0.3212, 0.9026, 0.3214, 0.9029, 0.3215, 0.9033, 0.3215, 0.9036, 0.3215, 0.904, 0.3215, 0.9043, 0.3214, 0.9046, 0.3212, 0.9049, 0.321, 0.9051, 0.3207, 0.9053, 0.3204, 0.9054, 0.3201, 0.9055, 0.3197, 0.9055, 0.3194, 0.9054, 0.319, 0.9053, 0.3187, 0.9051, 0.3184, 0.9045, 0.3172, 0.9049, 0.3175, 0.9053, 0.3177, 0.9056, 0.3181, 0.9051, 0.3184, 0.9049, 0.3181, 0.9041, 0.3171, 0.9045, 0.3172, 0.9053, 0.3264, 0.9049, 0.3266, 0.9045, 0.3269, 0.9041, 0.327, 0.9037, 0.3271, 0.9032, 0.3271, 0.9028, 0.327, 0.9024, 0.3269, 0.902, 0.3266, 0.9017, 0.3264, 0.9014, 0.326, 0.9012, 0.3256, 0.901, 0.3252, 0.9009, 0.3248, 0.9009, 0.3244, 0.901, 0.3239, 0.9012, 0.3235, 0.9014, 0.3231, 0.9017, 0.3228, 0.902, 0.3225, 0.9024, 0.3223, 0.9028, 0.3221, 0.9032, 0.3221, 0.9037, 0.3221, 0.9041, 0.3221, 0.9045, 0.3223, 0.9049, 0.3225, 0.9053, 0.3228, 0.9056, 0.3231, 0.9058, 0.3235, 0.9059, 0.3239, 0.906, 0.3244, 0.906, 0.3248, 0.9059, 0.3252, 0.9058, 0.3256, 0.9056, 0.326, 0.9115, 0.3423, 0.9115, 0.3271, 0.912, 0.3271, 0.912, 0.3423, 0.9111, 0.3423, 0.9111, 0.3271, 0.9115, 0.3271, 0.9115, 0.3423, 0.9107, 0.3423, 0.9107, 0.3271, 0.9111, 0.3271, 0.9111, 0.3423, 0.9103, 0.3423, 0.9103, 0.3271, 0.9107, 0.3271, 0.9107, 0.3423, 0.9099, 0.3423, 0.9099, 0.3271, 0.9103, 0.3271, 0.9103, 0.3423, 0.411, 0.7675, 0.4113, 0.7675, 0.4113, 0.7827, 0.411, 0.7827, 0.4106, 0.7675, 0.411, 0.7675, 0.411, 0.7827, 0.4106, 0.7827, 0.4102, 0.7675, 0.4106, 0.7675, 0.4106, 0.7827, 0.4102, 0.7827, 0.4098, 0.7675, 0.4102, 0.7675, 0.4102, 0.7827, 0.4098, 0.7827, 0.4094, 0.7814, 0.4094, 0.7688, 0.4094, 0.7675, 0.4098, 0.7675, 0.4098, 0.7827, 0.4094, 0.7827, 0.4089, 0.7675, 0.4094, 0.7675, 0.4094, 0.7688, 0.4094, 0.7814, 0.4094, 0.7827, 0.4089, 0.7827, 0.4085, 0.7675, 0.4089, 0.7675, 0.4089, 0.7827, 0.4085, 0.7827, 0.4081, 0.7675, 0.4085, 0.7675, 0.4085, 0.7827, 0.4081, 0.7827, 0.4077, 0.7675, 0.4081, 0.7675, 0.4081, 0.7827, 0.4077, 0.7827, 0.4074, 0.7675, 0.4077, 0.7675, 0.4077, 0.7827, 0.4074, 0.7827, 0.9042, 0.3524, 0.9042, 0.3676, 0.9038, 0.3676, 0.9038, 0.3524, 0.9038, 0.3524, 0.9038, 0.3676, 0.9034, 0.3676, 0.9034, 0.3524, 0.9034, 0.3524, 0.9034, 0.3676, 0.903, 0.3676, 0.903, 0.3524, 0.903, 0.3524, 0.903, 0.3676, 0.9026, 0.3676, 0.9026, 0.3524, 0.9026, 0.3524, 0.9026, 0.3676, 0.9021, 0.3676, 0.9021, 0.3524, 0.9021, 0.3524, 0.9021, 0.3676, 0.9017, 0.3676, 0.9017, 0.3524, 0.9017, 0.3524, 0.9017, 0.3676, 0.9013, 0.3676, 0.9013, 0.3524, 0.9013, 0.3524, 0.9013, 0.3676, 0.9009, 0.3676, 0.9009, 0.3524, 0.5253, 0.89, 0.5256, 0.89, 0.5256, 0.9051, 0.5253, 0.9051, 0.5249, 0.89, 0.5253, 0.89, 0.5253, 0.9051, 0.5249, 0.9051, 0.5245, 0.89, 0.5249, 0.89, 0.5249, 0.9051, 0.5245, 0.9051, 0.5241, 0.89, 0.5245, 0.89, 0.5245, 0.9051, 0.5241, 0.9051, 0.5237, 0.89, 0.5241, 0.89, 0.5241, 0.9051, 0.5237, 0.9051, 0.5232, 0.89, 0.5237, 0.89, 0.5237, 0.9051, 0.5232, 0.9051, 0.5228, 0.89, 0.5232, 0.89, 0.5232, 0.9051, 0.5228, 0.9051, 0.5224, 0.89, 0.5228, 0.89, 0.5228, 0.9051, 0.5224, 0.9051, 0.522, 0.89, 0.5224, 0.89, 0.5224, 0.9051, 0.522, 0.9051, 0.5217, 0.89, 0.522, 0.89, 0.522, 0.9051, 0.5217, 0.9051, 0.9128, 0.3423, 0.9128, 0.3271, 0.9132, 0.3271, 0.9132, 0.3423, 0.9124, 0.3423, 0.9124, 0.3271, 0.9128, 0.3271, 0.9128, 0.3423, 0.912, 0.3423, 0.912, 0.3271, 0.9124, 0.3271, 0.9124, 0.3423, 0.4074, 0.7867, 0.41, 0.7867, 0.41, 0.7893, 0.41, 0.7918, 0.4074, 0.7918, 0.5293, 0.9008, 0.5293, 0.8983, 0.5319, 0.8983, 0.5319, 0.9034, 0.5293, 0.9034, 0.9035, 0.3271, 0.906, 0.3271, 0.906, 0.3397, 0.9035, 0.3397, 0.8423, 0.8862, 0.8423, 0.8735, 0.8448, 0.8735, 0.8448, 0.8862, 0.8169, 0.4814, 0.8219, 0.4814, 0.8219, 0.4941, 0.8169, 0.4941, 0.9098, 0.4809, 0.9098, 0.4935, 0.9073, 0.4935, 0.9073, 0.4809, 0.5344, 0.9034, 0.5319, 0.9034, 0.5319, 0.9008, 0.5319, 0.8983, 0.5344, 0.8983, 0.5268, 0.9008, 0.5268, 0.8983, 0.5293, 0.8983, 0.5293, 0.9034, 0.5268, 0.9034, 0.9035, 0.3397, 0.906, 0.3397, 0.906, 0.3524, 0.9035, 0.3524, 0.9098, 0.4935, 0.9098, 0.4809, 0.9124, 0.4809, 0.9124, 0.4935, 0.6337, 0.3848, 0.6337, 0.3721, 0.6287, 0.3721, 0.6287, 0.3848, 0.8448, 0.8862, 0.8448, 0.8988, 0.8423, 0.8988, 0.8423, 0.8862, 0.6414, 0.0, 0.7559, 0.0, 0.7559, 0.4941, 0.7546, 0.4941, 0.7546, 0.001265, 0.6426, 0.001265, 0.6426, 0.4941, 0.6414, 0.4941, 0.7099, 0.8735, 0.7269, 0.8735, 0.7269, 0.8748, 0.7282, 0.8748, 0.7282, 0.9863, 0.7269, 0.9863, 0.7269, 0.9876, 0.7099, 0.9876, 0.8232, 0.4935, 0.8232, 0.3795, 0.8692, 0.3795, 0.8692, 0.4935, 8.77e-08, 0.5398, 0.0, 0.0, 0.1488, 0.0, 0.1488, 0.4941, 0.1318, 0.4941, 0.1318, 0.5398, 0.4122, 0.6623, 0.4122, 0.514, 0.5268, 0.514, 0.5268, 0.6623, 0.6414, 0.514, 0.6414, 0.6453, 0.5268, 0.6453, 0.5268, 0.514, 0.9009, 0.3271, 0.9035, 0.3271, 0.9035, 0.3397, 0.9009, 0.3397, 0.9009, 0.3397, 0.9035, 0.3397, 0.9035, 0.3524, 0.9009, 0.3524, 0.1488, 0.5398, 0.1488, 9.912e-09, 0.2807, 0.0, 0.2807, 0.04579, 0.2977, 0.04579, 0.2977, 0.5398, 0.2977, 0.0, 0.4122, 0.0, 0.4122, 0.5398, 0.2977, 0.5398, 0.6236, 0.4662, 0.5446, 0.4662, 0.5446, 0.0678, 0.6236, 0.0678])
me_mesh.materials.append(mat_chrome)
me_mesh.materials.append(mat_chrome)
me_mesh.materials.append(mat_black_anodized_metal)
me_mesh.use_remesh_preserve_volume = False
me_mesh.use_remesh_preserve_attributes = False
me_mesh.use_mirror_vertex_groups = False
me_mesh.update()
me_mesh.normals_split_custom_set([tuple(v) for v in zip(*[iter([0.0, -1.0, -7.795e-08, 0.0, -1.0, -7.795e-08, 0.0, -1.0, -7.722e-08, 0.0, -1.0, -4.657e-08, 0.0, -1.0, -7.795e-08, 0.0, -1.0, -7.099e-08, 0.0, -1.0, 1.125e-08, 0.0, -1.0, -7.795e-08, 0.0, -1.0, -7.795e-08, 0.0, -1.0, -4.598e-08, 0.0, -1.0, -1.376e-08, 0.0, -1.0, -7.795e-08, 0.0, -1.0, -7.795e-08, 0.0, -1.0, -1.727e-08, 0.0, -1.0, -6.834e-08, 0.0, -1.0, -4.932e-08, 0.0, -1.0, -4.932e-08, 0.0, -1.0, -6.834e-08, 0.0, -1.0, -4.657e-08, 0.0, -1.0, -7.722e-08, 0.0, -1.0, -6.834e-08, 0.0, -1.0, -1.727e-08, 0.0, -1.0, -1.376e-08, 0.0, -1.0, -4.598e-08, 0.0, -1.0, 1.125e-08, 0.0, -1.0, -7.099e-08, -1.0, 0.0, 0.0, -1.0, 0.0, 0.0, -1.0, 0.0, 0.0, -1.0, 0.0, 0.0, 0.0, 0.0, -1.0, 0.0, 0.0, -1.0, 0.0, 0.0, -1.0, 0.0, 0.0, -1.0, 1.0, 0.0, 0.0, 1.0, 0.0, 0.0, 1.0, 0.0, 0.0, 1.0, 0.0, 0.0, 0.0, 0.0, 1.0, 0.0, 0.0, 1.0, 0.0, 0.0, 1.0, 0.0, 0.0, 1.0, 0.0, 0.0, 1.0, 0.0, 0.0, 1.0, 0.0, 0.0, 1.0, 0.0, 0.0, 1.0, 1.0, 0.0, 0.0, 1.0, 0.0, 0.0, 1.0, 0.0, 0.0, 1.0, 0.0, 0.0, -1.0, 0.0, 0.0, -1.0, 0.0, 0.0, -1.0, 0.0, 0.0, -1.0, 0.0, 0.0, 0.0, 0.0, -1.0, 0.0, 0.0, -1.0, 0.0, 0.0, -1.0, 0.0, 0.0, -1.0, 0.0, 0.0, 1.0, 0.0, 0.0, 1.0, 0.0, 0.0, 1.0, 0.0, 0.0, 1.0, 1.0, 0.0, 0.0, 1.0, 0.0, 0.0, 1.0, 0.0, 0.0, 1.0, 0.0, 0.0, -1.0, 0.0, 0.0, -1.0, 0.0, 0.0, -1.0, 0.0, 0.0, -1.0, 0.0, 0.0, -2.793e-07, 0.0, -1.0, -2.793e-07, 0.0, -1.0, -2.793e-07, 0.0, -1.0, -2.793e-07, 0.0, -1.0, -2.793e-07, 0.0, -1.0, -2.793e-07, 0.0, -1.0, -2.793e-07, 0.0, -1.0, -2.793e-07, 0.0, -1.0, -2.793e-07, 0.0, -1.0, -2.793e-07, 0.0, -1.0, -2.793e-07, 0.0, -1.0, -2.793e-07, 0.0, -1.0, -2.793e-07, 0.0, -1.0, -2.793e-07, 0.0, -1.0, -2.793e-07, 0.0, -1.0, -2.793e-07, 0.0, -1.0, -2.793e-07, 0.0, -1.0, -2.793e-07, 0.0, -1.0, -2.793e-07, 0.0, -1.0, -2.793e-07, 0.0, -1.0, -2.793e-07, 0.0, -1.0, -2.793e-07, 0.0, -1.0, -2.793e-07, 0.0, -1.0, -2.793e-07, 0.0, -1.0, -2.793e-07, 0.0, -1.0, -2.793e-07, 0.0, -1.0, -2.793e-07, 0.0, -1.0, -2.793e-07, 0.0, -1.0, -2.793e-07, 0.0, -1.0, -2.793e-07, 0.0, -1.0, -2.793e-07, 0.0, -1.0, -2.793e-07, 0.0, -1.0, -2.793e-07, 0.0, -1.0, -2.793e-07, 0.0, -1.0, -2.793e-07, 0.0, -1.0, -2.793e-07, 0.0, -1.0, -5.321e-07, 0.0, 1.0, -5.321e-07, 0.0, 1.0, -5.321e-07, 0.0, 1.0, -5.321e-07, 0.0, 1.0, -5.321e-07, 0.0, 1.0, -5.321e-07, 0.0, 1.0, -5.321e-07, 0.0, 1.0, -5.321e-07, 0.0, 1.0, -5.321e-07, 0.0, 1.0, -5.321e-07, 0.0, 1.0, -5.321e-07, 0.0, 1.0, -5.321e-07, 0.0, 1.0, -5.321e-07, 0.0, 1.0, -5.321e-07, 0.0, 1.0, -5.321e-07, 0.0, 1.0, -5.321e-07, 0.0, 1.0, -5.321e-07, 0.0, 1.0, -5.321e-07, 0.0, 1.0, -5.321e-07, 0.0, 1.0, -5.321e-07, 0.0, 1.0, -5.321e-07, 0.0, 1.0, -5.321e-07, 0.0, 1.0, -5.321e-07, 0.0, 1.0, -5.321e-07, 0.0, 1.0, -5.321e-07, 0.0, 1.0, -5.321e-07, 0.0, 1.0, -5.321e-07, 0.0, 1.0, -5.321e-07, 0.0, 1.0, -5.321e-07, 0.0, 1.0, -5.321e-07, 0.0, 1.0, -5.321e-07, 0.0, 1.0, -2.211e-06, 0.0, 1.0, -8.73e-06, 0.0, 1.0, -5.321e-07, 0.0, 1.0, -5.321e-07, 0.0, 1.0, -5.321e-07, 0.0, 1.0, -5.321e-07, 0.0, 1.0, -5.321e-07, 0.0, 1.0, -5.321e-07, 0.0, 1.0, -5.321e-07, 0.0, 1.0, -5.321e-07, 0.0, 1.0, -5.321e-07, 0.0, 1.0, -5.321e-07, 0.0, 1.0, -5.321e-07, 0.0, 1.0, -5.321e-07, 0.0, 1.0, -5.321e-07, 0.0, 1.0, -5.321e-07, 0.0, 1.0, -5.321e-07, 0.0, 1.0, -5.321e-07, 0.0, 1.0, -5.321e-07, 0.0, 1.0, -5.321e-07, 0.0, 1.0, -5.321e-07, 0.0, 1.0, -5.321e-07, 0.0, 1.0, -5.321e-07, 0.0, 1.0, -5.321e-07, 0.0, 1.0, -5.321e-07, 0.0, 1.0, -5.321e-07, 0.0, 1.0, -5.321e-07, 0.0, 1.0, -5.321e-07, 0.0, 1.0, -5.321e-07, 0.0, 1.0, -5.321e-07, 0.0, 1.0, -5.321e-07, 0.0, 1.0, -5.321e-07, 0.0, 1.0, -5.321e-07, 0.0, 1.0, -5.321e-07, 0.0, 1.0, -5.321e-07, 0.0, 1.0, -5.321e-07, 0.0, 1.0, -1.111e-06, 0.0, 1.0, -7.628e-06, 0.0, 1.0, -5.321e-07, 0.0, 1.0, -5.321e-07, 0.0, 1.0, -5.321e-07, 0.0, 1.0, -1.111e-06, 0.0, 1.0, -8.73e-06, 0.0, 1.0, -2.211e-06, 0.0, 1.0, -7.628e-06, 0.0, 1.0, 0.9959, 4.331e-06, -0.09046, 0.9959, -4.331e-06, 0.09046, 0.9808, -0.1729, 0.09025, 0.9808, -0.1729, -0.09025, 0.9808, 0.1729, -0.09025, 0.9808, 0.1729, 0.09025, 0.9959, -4.331e-06, 0.09046, 0.9959, 4.331e-06, -0.09046, 0.9358, 0.3406, -0.09051, 0.9358, 0.3406, 0.09051, 0.9808, 0.1729, 0.09025, 0.9808, 0.1729, -0.09025, 0.8624, 0.498, -0.0903, 0.8624, 0.498, 0.0903, 0.9358, 0.3406, 0.09051, 0.9358, 0.3406, -0.09051, 0.7629, 0.6402, -0.09035, 0.7629, 0.6402, 0.09035, 0.8624, 0.498, 0.0903, 0.8624, 0.498, -0.0903, 0.6402, 0.7629, 0.0903, 0.7629, 0.6402, 0.09035, 0.7629, 0.6402, -0.09035, 0.6402, 0.7629, -0.0903, 0.498, 0.8624, 0.09035, 0.6402, 0.7629, 0.0903, 0.6402, 0.7629, -0.0903, 0.498, 0.8624, -0.09035, 0.3406, 0.9358, 0.09051, 0.498, 0.8624, 0.09035, 0.498, 0.8624, -0.09035, 0.3406, 0.9358, -0.09051, 0.1729, 0.9808, 0.09025, 0.3406, 0.9358, 0.09051, 0.3406, 0.9358, -0.09051, 0.1729, 0.9808, -0.09025, 5.882e-07, 0.9962, 0.08723, 5.882e-07, 0.9962, -0.08723, 4.919e-06, 0.9959, 0.09046, 0.1729, 0.9808, 0.09025, 0.1729, 0.9808, -0.09025, -3.743e-06, 0.9959, -0.09046, -0.1729, 0.9808, 0.09025, 4.919e-06, 0.9959, 0.09046, 5.882e-07, 0.9962, -0.08723, 5.882e-07, 0.9962, 0.08723, -3.743e-06, 0.9959, -0.09046, -0.1729, 0.9808, -0.09025, -0.3406, 0.9358, 0.09051, -0.1729, 0.9808, 0.09025, -0.1729, 0.9808, -0.09025, -0.3406, 0.9358, -0.09051, -0.498, 0.8624, 0.09035, -0.3406, 0.9358, 0.09051, -0.3406, 0.9358, -0.09051, -0.498, 0.8624, -0.09035, -0.6402, 0.7629, 0.09035, -0.498, 0.8624, 0.09035, -0.498, 0.8624, -0.09035, -0.6402, 0.7629, -0.09035, -0.7629, 0.6402, 0.0903, -0.6402, 0.7629, 0.09035, -0.6402, 0.7629, -0.09035, -0.7629, 0.6402, -0.0903, -0.7629, 0.6402, 0.0903, -0.7629, 0.6402, -0.0903, -0.8624, 0.498, -0.09035, -0.8624, 0.498, 0.09035, -0.8624, 0.498, 0.09035, -0.8624, 0.498, -0.09035, -0.9358, 0.3406, -0.09051, -0.9358, 0.3406, 0.09051, -0.9358, 0.3406, 0.09051, -0.9358, 0.3406, -0.09051, -0.9808, 0.1729, -0.09025, -0.9808, 0.1729, 0.09025, -0.9808, 0.1729, 0.09025, -0.9808, 0.1729, -0.09025, -0.9959, -4.331e-06, -0.09046, -0.9959, 4.331e-06, 0.09046, -0.9959, 4.331e-06, 0.09046, -0.9959, -4.331e-06, -0.09046, -0.9808, -0.1729, -0.09025, -0.9808, -0.1729, 0.09025, -0.9808, -0.1729, 0.09025, -0.9808, -0.1729, -0.09025, -0.9358, -0.3406, -0.09051, -0.9358, -0.3406, 0.09051, -0.9358, -0.3406, 0.09051, -0.9358, -0.3406, -0.09051, -0.8624, -0.498, -0.09035, -0.8624, -0.498, 0.09035, -0.8624, -0.498, 0.09035, -0.8624, -0.498, -0.09035, -0.7629, -0.6402, -0.0903, -0.7629, -0.6402, 0.0903, -0.6402, -0.7629, 0.09035, -0.7629, -0.6402, 0.0903, -0.7629, -0.6402, -0.0903, -0.6402, -0.7629, -0.09035, -0.498, -0.8625, 0.0903, -0.6402, -0.7629, 0.09035, -0.6402, -0.7629, -0.09035, -0.498, -0.8624, -0.0903, -0.3406, -0.9358, 0.09051, -0.498, -0.8625, 0.0903, -0.498, -0.8624, -0.0903, -0.3406, -0.9358, -0.09051, -0.1729, -0.9808, 0.09025, -0.3406, -0.9358, 0.09051, -0.3406, -0.9358, -0.09051, -0.1729, -0.9808, -0.09025, 5.116e-06, -0.9959, 0.09046, -0.1729, -0.9808, 0.09025, -0.1729, -0.9808, -0.09025, 5.109e-06, -0.9959, -0.09046, 0.1729, -0.9808, 0.09025, 5.116e-06, -0.9959, 0.09046, 5.109e-06, -0.9959, -0.09046, 0.1729, -0.9808, -0.09025, 0.3406, -0.9358, 0.09051, 0.1729, -0.9808, 0.09025, 0.1729, -0.9808, -0.09025, 0.3406, -0.9358, -0.09051, 0.498, -0.8624, 0.09035, 0.3406, -0.9358, 0.09051, 0.3406, -0.9358, -0.09051, 0.498, -0.8624, -0.09035, 0.6402, -0.7629, 0.0903, 0.498, -0.8624, 0.09035, 0.498, -0.8624, -0.09035, 0.6402, -0.7629, -0.0903, 0.7629, -0.6402, 0.09035, 0.6402, -0.7629, 0.0903, 0.6402, -0.7629, -0.0903, 0.7629, -0.6402, -0.09035, 0.8624, -0.498, -0.0903, 0.8624, -0.498, 0.0903, 0.7629, -0.6402, 0.09035, 0.7629, -0.6402, -0.09035, 0.9358, -0.3406, -0.09051, 0.9358, -0.3406, 0.09051, 0.8624, -0.498, 0.0903, 0.8624, -0.498, -0.0903, 0.9808, -0.1729, -0.09025, 0.9808, -0.1729, 0.09025, 0.9358, -0.3406, 0.09051, 0.9358, -0.3406, -0.09051, 5.82e-07, 0.0, 1.0, 5.82e-07, 0.0, 1.0, 5.82e-07, 0.0, 1.0, 5.82e-07, 0.0, 1.0, 5.82e-07, 0.0, 1.0, 5.82e-07, 0.0, 1.0, 5.82e-07, 0.0, 1.0, 5.82e-07, 0.0, 1.0, 5.82e-07, 0.0, 1.0, 5.82e-07, 0.0, 1.0, 5.82e-07, 0.0, 1.0, 5.82e-07, 0.0, 1.0, 5.82e-07, 0.0, 1.0, 5.82e-07, 0.0, 1.0, 5.82e-07, 0.0, 1.0, 5.82e-07, 0.0, 1.0, 5.82e-07, 0.0, 1.0, 5.82e-07, 0.0, 1.0, 5.82e-07, 0.0, 1.0, 5.82e-07, 0.0, 1.0, 5.82e-07, 0.0, 1.0, 5.82e-07, 0.0, 1.0, 5.82e-07, 0.0, 1.0, 5.82e-07, 0.0, 1.0, 5.82e-07, 0.0, 1.0, 5.82e-07, 0.0, 1.0, 5.82e-07, 0.0, 1.0, 5.82e-07, 0.0, 1.0, 5.82e-07, 0.0, 1.0, 5.82e-07, 0.0, 1.0, 5.82e-07, 0.0, 1.0, 5.82e-07, 0.0, 1.0, 5.82e-07, 0.0, 1.0, 5.82e-07, 0.0, 1.0, 5.82e-07, 0.0, 1.0, 5.82e-07, 0.0, 1.0, 0.0, 0.0, -1.0, 0.0, 0.0, -1.0, 0.0, 0.0, -1.0, 0.0, 0.0, -1.0, 0.0, 0.0, -1.0, 0.0, 0.0, -1.0, 0.0, 0.0, -1.0, 0.0, 0.0, -1.0, 0.0, 0.0, -1.0, 0.0, 0.0, -1.0, 0.0, 0.0, -1.0, 0.0, 0.0, -1.0, 0.0, 0.0, -1.0, 0.0, 0.0, -1.0, 0.0, 0.0, -1.0, 0.0, 0.0, -1.0, 0.0, 0.0, -1.0, 0.0, 0.0, -1.0, 0.0, 0.0, -1.0, 0.0, 0.0, -1.0, 0.0, 0.0, -1.0, 0.0, 0.0, -1.0, 0.0, 0.0, -1.0, 0.0, 0.0, -1.0, 0.0, 0.0, -1.0, 0.0, 0.0, -1.0, 0.0, 0.0, -1.0, 0.0, 0.0, -1.0, 0.0, 0.0, -1.0, 0.0, 0.0, -1.0, 0.0, 0.0, -1.0, 0.0, 0.0, -1.0, 0.0, 0.0, -1.0, 0.0, 0.0, -1.0, 0.0, 0.0, -1.0, 0.0, 0.0, -1.0, 0.9959, 2.482e-06, -0.09076, 0.9959, -6.209e-06, 0.09076, 0.9809, -0.1728, 0.08984, 0.9809, -0.1728, -0.08984, 0.9809, 0.1728, -0.08984, 0.9809, 0.1728, 0.08984, 0.9959, -6.209e-06, 0.09076, 0.9959, 2.482e-06, -0.09076, 0.9358, 0.3405, -0.09092, 0.9358, 0.3405, 0.09092, 0.9809, 0.1728, 0.08984, 0.9809, 0.1728, -0.08984, 0.8623, 0.4982, -0.0903, 0.8623, 0.4982, 0.0903, 0.9358, 0.3405, 0.09092, 0.9358, 0.3405, -0.09092, 0.7628, 0.6403, -0.09025, 0.7628, 0.6402, 0.09025, 0.8623, 0.4982, 0.0903, 0.8623, 0.4982, -0.0903, 0.6402, 0.7629, 0.09025, 0.7628, 0.6402, 0.09025, 0.7628, 0.6403, -0.09025, 0.6403, 0.7628, -0.09025, 0.4982, 0.8623, 0.0903, 0.6402, 0.7629, 0.09025, 0.6403, 0.7628, -0.09025, 0.4982, 0.8623, -0.0903, 0.3405, 0.9358, 0.09092, 0.4982, 0.8623, 0.0903, 0.4982, 0.8623, -0.0903, 0.3405, 0.9358, -0.09092, 0.1728, 0.9808, 0.08984, 0.3405, 0.9358, 0.09092, 0.3405, 0.9358, -0.09092, 0.1728, 0.9809, -0.08984, 5.536e-06, 0.9959, 0.09076, 0.1728, 0.9808, 0.08984, 0.1728, 0.9809, -0.08984, -3.155e-06, 0.9959, -0.09076, -0.1728, 0.9808, 0.08984, 5.536e-06, 0.9959, 0.09076, -3.155e-06, 0.9959, -0.09076, -0.1728, 0.9809, -0.08984, -0.3405, 0.9358, 0.09092, -0.1728, 0.9808, 0.08984, -0.1728, 0.9809, -0.08984, -0.3405, 0.9359, -0.09092, -0.4982, 0.8623, 0.0903, -0.3405, 0.9358, 0.09092, -0.3405, 0.9359, -0.09092, -0.4982, 0.8623, -0.0903, -0.6403, 0.7628, 0.09025, -0.4982, 0.8623, 0.0903, -0.4982, 0.8623, -0.0903, -0.6402, 0.7629, -0.09025, -0.6403, 0.7628, 0.09025, -0.6402, 0.7629, -0.09025, -0.7628, 0.6402, -0.09025, -0.7628, 0.6403, 0.09025, -0.7628, 0.6403, 0.09025, -0.7628, 0.6402, -0.09025, -0.8623, 0.4982, -0.0903, -0.8623, 0.4982, 0.0903, -0.8623, 0.4982, 0.0903, -0.8623, 0.4982, -0.0903, -0.9358, 0.3405, -0.09092, -0.9358, 0.3405, 0.09092, -0.9358, 0.3405, 0.09092, -0.9358, 0.3405, -0.09092, -0.9809, 0.1728, -0.08984, -0.9809, 0.1728, 0.08984, -0.9809, 0.1728, 0.08984, -0.9809, 0.1728, -0.08984, -0.9959, -6.214e-06, -0.09076, -0.9959, 2.477e-06, 0.09076, -0.9959, 2.477e-06, 0.09076, -0.9959, -6.214e-06, -0.09076, -0.9809, -0.1728, -0.08984, -0.9809, -0.1728, 0.08984, -0.9809, -0.1728, 0.08984, -0.9809, -0.1728, -0.08984, -0.9358, -0.3405, -0.09092, -0.9358, -0.3405, 0.09092, -0.9358, -0.3405, 0.09092, -0.9358, -0.3405, -0.09092, -0.8623, -0.4982, -0.0903, -0.8623, -0.4982, 0.0903, -0.8623, -0.4982, 0.0903, -0.8623, -0.4982, -0.0903, -0.7629, -0.6402, -0.09025, -0.7629, -0.6402, 0.09025, -0.7629, -0.6402, 0.09025, -0.7629, -0.6402, -0.09025, -0.6403, -0.7628, -0.09025, -0.6403, -0.7628, 0.09025, -0.4982, -0.8623, 0.0903, -0.6403, -0.7628, 0.09025, -0.6403, -0.7628, -0.09025, -0.4982, -0.8623, -0.0903, -0.3405, -0.9359, 0.09092, -0.4982, -0.8623, 0.0903, -0.4982, -0.8623, -0.0903, -0.3405, -0.9358, -0.09092, -0.1728, -0.9809, 0.08984, -0.3405, -0.9359, 0.09092, -0.3405, -0.9358, -0.09092, -0.1728, -0.9808, -0.08984, -3.155e-06, -0.9959, 0.09076, -0.1728, -0.9809, 0.08984, -0.1728, -0.9808, -0.08984, 5.536e-06, -0.9959, -0.09076, 0.1728, -0.9809, 0.08984, -3.155e-06, -0.9959, 0.09076, 5.536e-06, -0.9959, -0.09076, 0.1728, -0.9808, -0.08984, 0.3405, -0.9358, 0.09092, 0.1728, -0.9809, 0.08984, 0.1728, -0.9808, -0.08984, 0.3405, -0.9358, -0.09092, 0.4982, -0.8623, 0.0903, 0.3405, -0.9358, 0.09092, 0.3405, -0.9358, -0.09092, 0.4982, -0.8623, -0.0903, 0.6403, -0.7628, 0.09025, 0.4982, -0.8623, 0.0903, 0.4982, -0.8623, -0.0903, 0.6403, -0.7628, -0.09025, 0.7628, -0.6403, 0.09025, 0.6403, -0.7628, 0.09025, 0.6403, -0.7628, -0.09025, 0.7629, -0.6402, -0.09025, 0.8623, -0.4982, -0.0903, 0.8623, -0.4982, 0.0903, 0.7628, -0.6403, 0.09025, 0.7629, -0.6402, -0.09025, 0.9358, -0.3405, -0.09092, 0.9358, -0.3405, 0.09092, 0.8623, -0.4982, 0.0903, 0.8623, -0.4982, -0.0903, 0.9809, -0.1728, -0.08984, 0.9809, -0.1728, 0.08984, 0.9358, -0.3405, 0.09092, 0.9358, -0.3405, -0.09092, 2.128e-05, 0.0, -1.0, 2.128e-05, 0.0, -1.0, 2.128e-05, 0.0, -1.0, 2.128e-05, 0.0, -1.0, 2.128e-05, 0.0, -1.0, 2.128e-05, 0.0, -1.0, 2.128e-05, 0.0, -1.0, 2.128e-05, 0.0, -1.0, 2.128e-05, 0.0, -1.0, 2.128e-05, 0.0, -1.0, 2.128e-05, 0.0, -1.0, 2.128e-05, 0.0, -1.0, 2.128e-05, 0.0, -1.0, 2.128e-05, 0.0, -1.0, 2.128e-05, 0.0, -1.0, 2.128e-05, 0.0, -1.0, 2.128e-05, 0.0, -1.0, 2.128e-05, 0.0, -1.0, 2.128e-05, 0.0, -1.0, 2.128e-05, 0.0, -1.0, 2.128e-05, 0.0, -1.0, 2.128e-05, 0.0, -1.0, 2.128e-05, 0.0, -1.0, 2.128e-05, 0.0, -1.0, 2.128e-05, 0.0, -1.0, 2.128e-05, 0.0, -1.0, 2.128e-05, 0.0, -1.0, 2.128e-05, 0.0, -1.0, 2.128e-05, 0.0, -1.0, 2.128e-05, 0.0, -1.0, 2.128e-05, 0.0, -1.0, 1.721e-05, 0.0, -1.0, 1.399e-06, 0.0, -1.0, 2.128e-05, 0.0, -1.0, 2.128e-05, 0.0, -1.0, 2.128e-05, 0.0, -1.0, 2.128e-05, 0.0, -1.0, 2.128e-05, 0.0, -1.0, 2.128e-05, 0.0, -1.0, 2.128e-05, 0.0, -1.0, 2.128e-05, 0.0, -1.0, 2.128e-05, 0.0, -1.0, 2.128e-05, 0.0, -1.0, 2.128e-05, 0.0, -1.0, 2.128e-05, 0.0, -1.0, 2.128e-05, 0.0, -1.0, 2.128e-05, 0.0, -1.0, 2.128e-05, 0.0, -1.0, 2.128e-05, 0.0, -1.0, 2.128e-05, 0.0, -1.0, 2.128e-05, 0.0, -1.0, 2.128e-05, 0.0, -1.0, 2.128e-05, 0.0, -1.0, 2.128e-05, 0.0, -1.0, 2.128e-05, 0.0, -1.0, 2.128e-05, 0.0, -1.0, 2.128e-05, 0.0, -1.0, 2.128e-05, 0.0, -1.0, 2.128e-05, 0.0, -1.0, 2.128e-05, 0.0, -1.0, 2.128e-05, 0.0, -1.0, 2.128e-05, 0.0, -1.0, 2.128e-05, 0.0, -1.0, 2.128e-05, 0.0, -1.0, 2.128e-05, 0.0, -1.0, 2.128e-05, 0.0, -1.0, 2.128e-05, 0.0, -1.0, 1.988e-05, 0.0, -1.0, 4.072e-06, 0.0, -1.0, 2.128e-05, 0.0, -1.0, 2.128e-05, 0.0, -1.0, 2.128e-05, 0.0, -1.0, 1.988e-05, 0.0, -1.0, 1.399e-06, 0.0, -1.0, 1.721e-05, 0.0, -1.0, 4.072e-06, 0.0, -1.0, -7.449e-07, 0.0, 1.0, -7.449e-07, 0.0, 1.0, -7.449e-07, 0.0, 1.0, -7.449e-07, 0.0, 1.0, -7.449e-07, 0.0, 1.0, -7.449e-07, 0.0, 1.0, -7.449e-07, 0.0, 1.0, -7.449e-07, 0.0, 1.0, -7.449e-07, 0.0, 1.0, -7.449e-07, 0.0, 1.0, -7.449e-07, 0.0, 1.0, -7.449e-07, 0.0, 1.0, -7.449e-07, 0.0, 1.0, -7.449e-07, 0.0, 1.0, -7.449e-07, 0.0, 1.0, -7.449e-07, 0.0, 1.0, -7.449e-07, 0.0, 1.0, -7.449e-07, 0.0, 1.0, -7.449e-07, 0.0, 1.0, -7.449e-07, 0.0, 1.0, -7.449e-07, 0.0, 1.0, -7.449e-07, 0.0, 1.0, -7.449e-07, 0.0, 1.0, -7.449e-07, 0.0, 1.0, -7.449e-07, 0.0, 1.0, -7.449e-07, 0.0, 1.0, -7.449e-07, 0.0, 1.0, -7.449e-07, 0.0, 1.0, -7.449e-07, 0.0, 1.0, -7.449e-07, 0.0, 1.0, -7.449e-07, 0.0, 1.0, -7.449e-07, 0.0, 1.0, -7.449e-07, 0.0, 1.0, -7.449e-07, 0.0, 1.0, -7.449e-07, 0.0, 1.0, -7.449e-07, 0.0, 1.0, 0.9959, 4.331e-06, -0.09046, 0.9959, -4.331e-06, 0.09046, 0.9808, -0.1729, 0.09025, 0.9808, -0.1729, -0.09025, 0.9808, 0.1729, -0.09025, 0.9808, 0.1729, 0.09025, 0.9959, -4.331e-06, 0.09046, 0.9959, 4.331e-06, -0.09046, 0.9358, 0.3406, -0.09051, 0.9358, 0.3406, 0.09051, 0.9808, 0.1729, 0.09025, 0.9808, 0.1729, -0.09025, 0.8624, 0.498, -0.0903, 0.8624, 0.498, 0.0903, 0.9358, 0.3406, 0.09051, 0.9358, 0.3406, -0.09051, 0.7629, 0.6402, -0.09035, 0.7629, 0.6402, 0.09035, 0.8624, 0.498, 0.0903, 0.8624, 0.498, -0.0903, 0.6402, 0.7629, 0.0903, 0.7629, 0.6402, 0.09035, 0.7629, 0.6402, -0.09035, 0.6402, 0.7629, -0.0903, 0.498, 0.8624, 0.09035, 0.6402, 0.7629, 0.0903, 0.6402, 0.7629, -0.0903, 0.498, 0.8624, -0.09035, 0.3406, 0.9358, 0.09051, 0.498, 0.8624, 0.09035, 0.498, 0.8624, -0.09035, 0.3406, 0.9358, -0.09051, 0.1729, 0.9808, 0.09025, 0.3406, 0.9358, 0.09051, 0.3406, 0.9358, -0.09051, 0.1729, 0.9808, -0.09025, 5.882e-07, 0.9962, 0.08723, 5.882e-07, 0.9962, -0.08723, 4.919e-06, 0.9959, 0.09046, 0.1729, 0.9808, 0.09025, 0.1729, 0.9808, -0.09025, -3.743e-06, 0.9959, -0.09046, -0.1729, 0.9808, 0.09025, 4.919e-06, 0.9959, 0.09046, 5.882e-07, 0.9962, -0.08723, 5.882e-07, 0.9962, 0.08723, -3.743e-06, 0.9959, -0.09046, -0.1729, 0.9808, -0.09025, -0.3406, 0.9358, 0.09051, -0.1729, 0.9808, 0.09025, -0.1729, 0.9808, -0.09025, -0.3406, 0.9358, -0.09051, -0.498, 0.8624, 0.09035, -0.3406, 0.9358, 0.09051, -0.3406, 0.9358, -0.09051, -0.498, 0.8624, -0.09035, -0.6402, 0.7629, 0.09035, -0.498, 0.8624, 0.09035, -0.498, 0.8624, -0.09035, -0.6402, 0.7629, -0.09035, -0.7629, 0.6402, 0.0903, -0.6402, 0.7629, 0.09035, -0.6402, 0.7629, -0.09035, -0.7629, 0.6402, -0.0903, -0.7629, 0.6402, 0.0903, -0.7629, 0.6402, -0.0903, -0.8624, 0.498, -0.09035, -0.8624, 0.498, 0.09035, -0.8624, 0.498, 0.09035, -0.8624, 0.498, -0.09035, -0.9358, 0.3406, -0.09051, -0.9358, 0.3406, 0.09051, -0.9358, 0.3406, 0.09051, -0.9358, 0.3406, -0.09051, -0.9808, 0.1729, -0.09025, -0.9808, 0.1729, 0.09025, -0.9808, 0.1729, 0.09025, -0.9808, 0.1729, -0.09025, -0.9959, -4.331e-06, -0.09046, -0.9959, 4.331e-06, 0.09046, -0.9959, 4.331e-06, 0.09046, -0.9959, -4.331e-06, -0.09046, -0.9808, -0.1729, -0.09025, -0.9808, -0.1729, 0.09025, -0.9808, -0.1729, 0.09025, -0.9808, -0.1729, -0.09025, -0.9358, -0.3406, -0.09051, -0.9358, -0.3406, 0.09051, -0.9358, -0.3406, 0.09051, -0.9358, -0.3406, -0.09051, -0.8624, -0.498, -0.09035, -0.8624, -0.498, 0.09035, -0.8624, -0.498, 0.09035, -0.8624, -0.498, -0.09035, -0.7629, -0.6402, -0.0903, -0.7629, -0.6402, 0.0903, -0.6402, -0.7629, 0.09035, -0.7629, -0.6402, 0.0903, -0.7629, -0.6402, -0.0903, -0.6402, -0.7629, -0.09035, -0.498, -0.8624, 0.0903, -0.6402, -0.7629, 0.09035, -0.6402, -0.7629, -0.09035, -0.498, -0.8624, -0.0903, -0.3406, -0.9358, 0.09051, -0.498, -0.8624, 0.0903, -0.498, -0.8624, -0.0903, -0.3406, -0.9358, -0.09051, -0.1729, -0.9808, 0.09025, -0.3406, -0.9358, 0.09051, -0.3406, -0.9358, -0.09051, -0.1729, -0.9808, -0.09025, -1.222e-05, -0.9959, 0.09046, -0.1729, -0.9808, 0.09025, -0.1729, -0.9808, -0.09025, 5.109e-06, -0.9959, -0.09046, 0.1729, -0.9808, 0.09025, -1.222e-05, -0.9959, 0.09046, 5.109e-06, -0.9959, -0.09046, 0.1729, -0.9808, -0.09025, 0.3406, -0.9358, 0.09051, 0.1729, -0.9808, 0.09025, 0.1729, -0.9808, -0.09025, 0.3406, -0.9358, -0.09051, 0.498, -0.8624, 0.0903, 0.3406, -0.9358, 0.09051, 0.3406, -0.9358, -0.09051, 0.498, -0.8624, -0.0903, 0.6402, -0.7629, 0.0903, 0.498, -0.8624, 0.0903, 0.498, -0.8624, -0.0903, 0.6402, -0.7629, -0.0903, 0.7629, -0.6402, 0.09035, 0.6402, -0.7629, 0.0903, 0.6402, -0.7629, -0.0903, 0.7629, -0.6402, -0.09035, 0.8624, -0.498, -0.0903, 0.8624, -0.498, 0.0903, 0.7629, -0.6402, 0.09035, 0.7629, -0.6402, -0.09035, 0.9358, -0.3406, -0.09051, 0.9358, -0.3406, 0.09051, 0.8624, -0.498, 0.0903, 0.8624, -0.498, -0.0903, 0.9808, -0.1729, -0.09025, 0.9808, -0.1729, 0.09025, 0.9358, -0.3406, 0.09051, 0.9358, -0.3406, -0.09051, 0.0, 0.0, -1.0, 0.0, 0.0, -1.0, 0.0, 0.0, -1.0, 0.0, 0.0, -1.0, 0.0, 0.0, -1.0, 0.0, 0.0, 1.0, 0.0, 0.0, 1.0, 0.0, 0.0, 1.0, 0.0, 0.0, 1.0, 0.0, 0.0, 1.0, 0.0, -1.0, 0.0, 0.0, -1.0, 0.0, 0.0, -1.0, 0.0, 0.0, -1.0, 0.0, 1.0, 0.0, 0.0, 1.0, 0.0, 0.0, 1.0, 0.0, 0.0, 1.0, 0.0, 0.0, 0.0, -1.0, 0.0, 0.0, -1.0, 0.0, 0.0, -1.0, 0.0, 0.0, -1.0, 0.0, -1.0, 0.0, 0.0, -1.0, 0.0, 0.0, -1.0, 0.0, 0.0, -1.0, 0.0, 0.0, 0.0, 0.0, -1.0, 0.0, 0.0, -1.0, 0.0, 0.0, -1.0, 0.0, 0.0, -1.0, 0.0, 0.0, -1.0, 0.0, 0.0, 1.0, 0.0, 0.0, 1.0, 0.0, 0.0, 1.0, 0.0, 0.0, 1.0, 0.0, 0.0, 1.0, 0.0, -1.0, 0.0, 0.0, -1.0, 0.0, 0.0, -1.0, 0.0, 0.0, -1.0, 0.0, 1.0, 0.0, 0.0, 1.0, 0.0, 0.0, 1.0, 0.0, 0.0, 1.0, 0.0, 0.0, 0.0, 1.0, 0.0, 0.0, 1.0, 0.0, 0.0, 1.0, 0.0, 0.0, 1.0, 0.0, -1.0, 0.0, 0.0, -1.0, 0.0, 0.0, -1.0, 0.0, 0.0, -1.0, 0.0, 0.0, 0.0, -1.0, 9.641e-08, 0.0, -1.0, 9.641e-08, 0.0, -1.0, 9.641e-08, 0.0, -1.0, 9.641e-08, 0.0, -1.0, 9.641e-08, 0.0, -1.0, 9.641e-08, 0.0, -1.0, 9.641e-08, 0.0, -1.0, 9.641e-08, 0.0, 0.0, -1.0, 0.0, 0.0, -1.0, 0.0, 0.0, -1.0, 0.0, 0.0, -1.0, 0.0, 0.0, -1.0, 0.0, 0.0, -1.0, 0.0, 0.0, -1.0, 0.0, 0.0, -1.0, 0.0, -1.0, 0.0, 0.0, -1.0, 0.0, 0.0, -1.0, 0.0, 0.0, -1.0, 0.0, 1.0, -6.016e-09, 0.0, 1.0, -6.016e-09, 0.0, 1.0, -6.016e-09, 0.0, 1.0, -6.016e-09, 0.0, 1.0, -6.016e-09, 0.0, 1.0, -6.016e-09, 0.0, 0.0, 0.0, 1.0, 0.0, 0.0, 1.0, 0.0, 0.0, 1.0, 0.0, 0.0, 1.0, 0.0, 0.0, -1.0, 0.0, 0.0, -1.0, 0.0, 0.0, -1.0, 0.0, 0.0, -1.0, 0.0, -1.0, 0.0, 0.0, -1.0, 0.0, 0.0, -1.0, 0.0, 0.0, -1.0, 0.0, 0.0, -1.0, 0.0, 0.0, -1.0, 0.0, 0.0, -1.0, 0.0, 0.0, -1.0, 0.0, -1.0, 0.0, 0.0, -1.0, 0.0, 0.0, -1.0, 0.0, 0.0, -1.0, 0.0, 0.0, -1.0, 0.0, 0.0, -1.0, 0.0, 0.0, 0.0, 1.0, 0.0, 0.0, 1.0, 0.0, 0.0, 1.0, 0.0, 0.0, 1.0, 0.0, 0.0, -1.0, 0.0, 0.0, -1.0, 0.0, 0.0, -1.0, 0.0, 0.0, -1.0, 0.0])] * 3)])

# ---- objects
ob_wine_cooler_mesh = bpy.data.objects.new('Wine Cooler Mesh', me_mesh)
ob_wine_cooler = bpy.data.objects.new('Wine Cooler', None)
ob_obj_x = bpy.data.objects.new('OBJ_X', None)
ob_obj_y = bpy.data.objects.new('OBJ_Y', None)
ob_obj_z = bpy.data.objects.new('OBJ_Z', None)
ob_obj_prompts = bpy.data.objects.new('OBJ_PROMPTS', None)
ob_handle_bottom = bpy.data.objects.new('Handle Bottom', None)
ob_handle_top = bpy.data.objects.new('Handle Top', None)

# ---- transforms, parenting, visibility, modifiers, constraints
ob_wine_cooler_mesh.parent = ob_wine_cooler
ob_wine_cooler_mesh.location = (0.0, 0.0, 0.0)
ob_wine_cooler_mesh.rotation_mode = 'QUATERNION'
ob_wine_cooler_mesh.rotation_quaternion = (1.0, 0.0, 0.0, 0.0)
ob_wine_cooler_mesh.lock_location = (True, True, True)
ob_wine_cooler_mesh.lineart.crease_threshold = 0.0
_m = ob_wine_cooler_mesh.modifiers.new('Hook-OBJ_X', 'HOOK')
_m.center = (0.451, 0.0, 0.0)
_m.matrix_inverse = ((1.0, 0.0, 0.0, -0.451), (0.0, 1.0, 0.0, 0.0), (0.0, 0.0, 1.0, 0.0), (0.0, 0.0, 0.0, 1.0))
_m.object = ob_obj_x
_m = ob_wine_cooler_mesh.modifiers.new('Hook-OBJ_Y', 'HOOK')
_m.center = (0.0, -0.6064, 0.0)
_m.matrix_inverse = ((1.0, 0.0, 0.0, 0.0), (0.0, 1.0, 0.0, 0.6064), (0.0, 0.0, 1.0, 0.0), (0.0, 0.0, 0.0, 1.0))
_m.object = ob_obj_y
_m = ob_wine_cooler_mesh.modifiers.new('Hook-OBJ_Z', 'HOOK')
_m.center = (0.0, 0.0, 2.129)
_m.matrix_inverse = ((1.0, 0.0, 0.0, 0.0), (0.0, 1.0, 0.0, 0.0), (0.0, 0.0, 1.0, -2.129), (0.0, 0.0, 0.0, 1.0))
_m.object = ob_obj_z
_m = ob_wine_cooler_mesh.modifiers.new('EdgeSplit', 'EDGE_SPLIT')
ob_wine_cooler.location = (0.0, 0.0, 0.0)
ob_wine_cooler.empty_display_type = 'ARROWS'
ob_wine_cooler.empty_display_size = 0.1
ob_obj_x.parent = ob_wine_cooler
ob_obj_x.location = (0.451, 0.0, 0.0)
ob_obj_x.lock_location = (False, True, True)
ob_obj_x.lock_rotation = (True, True, True)
ob_obj_x.empty_display_type = 'SPHERE'
ob_obj_x.empty_display_size = 0.1
ob_obj_y.parent = ob_wine_cooler
ob_obj_y.location = (0.0, -0.6064, 0.0)
ob_obj_y.lock_location = (True, False, True)
ob_obj_y.lock_rotation = (True, True, True)
ob_obj_y.empty_display_type = 'SPHERE'
ob_obj_y.empty_display_size = 0.1
ob_obj_z.parent = ob_wine_cooler
ob_obj_z.location = (0.0, 0.0, 2.129)
ob_obj_z.lock_location = (True, True, False)
ob_obj_z.lock_rotation = (True, True, True)
ob_obj_z.empty_display_type = 'SINGLE_ARROW'
ob_obj_z.empty_display_size = 0.2
ob_obj_prompts.parent = ob_wine_cooler
ob_obj_prompts.location = (0.0, 0.0, 0.0)
ob_obj_prompts.lock_location = (True, True, True)
ob_obj_prompts.lock_rotation = (True, True, True)
ob_obj_prompts.empty_display_size = 0.0001
ob_handle_bottom.parent = ob_wine_cooler
ob_handle_bottom.location = (0.0, 0.0, 0.6387)
ob_handle_bottom.empty_display_size = 0.0254
_c = ob_handle_bottom.constraints.new('LIMIT_LOCATION'); _c.name = 'Limit Location'
_c.use_min_z = True
_c.min_z = 0.4064
ob_handle_top.parent = ob_wine_cooler
ob_handle_top.location = (0.0, 0.0, 1.597)
ob_handle_top.empty_display_size = 0.0254

# ---- collection membership
scene.collection.objects.link(ob_wine_cooler_mesh)
scene.collection.objects.link(ob_wine_cooler)
scene.collection.objects.link(ob_obj_x)
scene.collection.objects.link(ob_obj_y)
scene.collection.objects.link(ob_obj_z)
scene.collection.objects.link(ob_obj_prompts)
scene.collection.objects.link(ob_handle_bottom)
scene.collection.objects.link(ob_handle_top)

# ---- scene / render settings (as saved in the file)
scene.frame_start = 1; scene.frame_end = 250; scene.frame_set(154)
scene.render.engine = 'CYCLES'
scene.render.resolution_x = 2096
scene.render.resolution_y = 1136
scene.render.dither_intensity = 0.0
scene.render.film_transparent = True
scene.render.use_overwrite = False
scene.cycles.use_denoising = False
scene.cycles.samples = 100
scene.cycles.sampling_pattern = 'TABULATED_SOBOL'
scene.cycles.light_sampling_threshold = 0.0
scene.cycles.use_adaptive_sampling = False
scene.cycles.use_light_tree = False
scene.cycles.caustics_reflective = False
scene.cycles.caustics_refractive = False
scene.cycles.blur_glossy = 0.5
scene.cycles.max_bounces = 6
scene.cycles.transmission_bounces = 6
scene.cycles.transparent_max_bounces = 6
scene.cycles.pixel_filter_type = 'GAUSSIAN'
scene.cycles.sample_clamp_indirect = 0.0
scene.view_settings.view_transform = 'Standard'
bpy.context.view_layer.update()

# ---- added for rendering (the .blend has no active camera): camera
cam_auto = bpy.data.cameras.new('AutoCamera')
cam_auto.lens = 50.0
cam_auto.sensor_width = 36.0
cam_auto.clip_end = 1000.0
ob_auto_camera = bpy.data.objects.new('AutoCamera', cam_auto)
scene.collection.objects.link(ob_auto_camera)
ob_auto_camera.location = (2.32862, -2.84012, 2.7495)
ob_auto_camera.rotation_euler = (1.09748, -7.21219e-08, 0.694738)
scene.camera = ob_auto_camera
bpy.context.view_layer.update()
